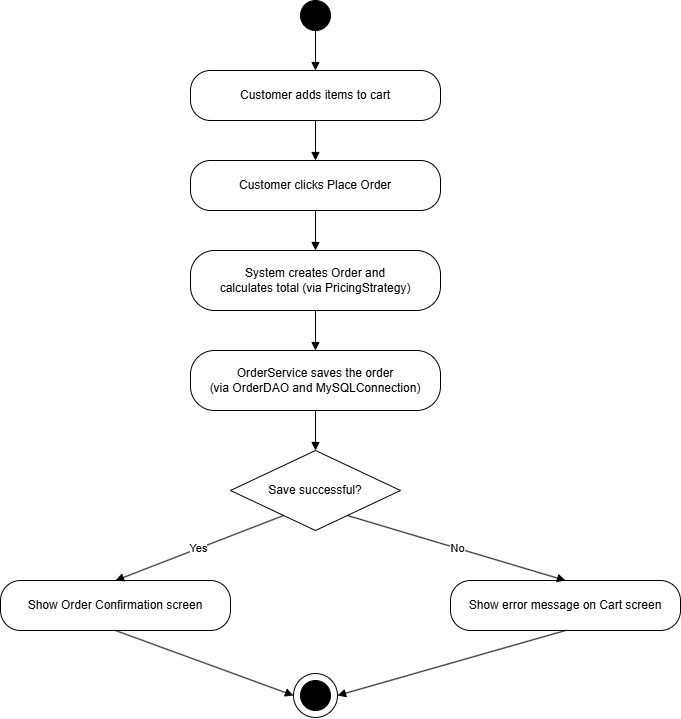

The diagram above was exported from draw.io. Its source (the exported page's mxGraphModel, read from the mxfile embedded in the PNG):
<mxGraphModel dx="1256" dy="1125" grid="1" gridSize="10" guides="1" tooltips="1" connect="1" arrows="1" fold="1" page="1" pageScale="1" pageWidth="900" pageHeight="1100" math="0" shadow="0">
  <root>
    <mxCell id="0" />
    <mxCell id="1" parent="0" />
    <mxCell id="start" parent="1" style="ellipse;whiteSpace=wrap;html=1;fillColor=#000000;" value="" vertex="1">
      <mxGeometry height="30" width="30" x="380" y="20" as="geometry" />
    </mxCell>
    <mxCell id="act1" parent="1" style="rounded=1;whiteSpace=wrap;html=1;arcSize=40;" value="Customer adds items to cart" vertex="1">
      <mxGeometry height="50" width="250" x="270" y="90" as="geometry" />
    </mxCell>
    <mxCell id="act2" parent="1" style="rounded=1;whiteSpace=wrap;html=1;arcSize=40;" value="Customer clicks Place Order" vertex="1">
      <mxGeometry height="50" width="250" x="270" y="180" as="geometry" />
    </mxCell>
    <mxCell id="act3" parent="1" style="rounded=1;whiteSpace=wrap;html=1;arcSize=40;" value="System creates Order and&#10;calculates total (via PricingStrategy)" vertex="1">
      <mxGeometry height="60" width="250" x="270" y="270" as="geometry" />
    </mxCell>
    <mxCell id="act4" parent="1" style="rounded=1;whiteSpace=wrap;html=1;arcSize=40;" value="OrderService saves the order&#10;(via OrderDAO and MySQLConnection)" vertex="1">
      <mxGeometry height="60" width="250" x="270" y="370" as="geometry" />
    </mxCell>
    <mxCell id="decision" parent="1" style="rhombus;whiteSpace=wrap;html=1;" value="Save successful?" vertex="1">
      <mxGeometry height="80" width="170" x="310" y="470" as="geometry" />
    </mxCell>
    <mxCell id="act5" parent="1" style="rounded=1;whiteSpace=wrap;html=1;arcSize=40;" value="Show Order Confirmation screen" vertex="1">
      <mxGeometry height="50" width="230" x="80" y="600" as="geometry" />
    </mxCell>
    <mxCell id="act6" parent="1" style="rounded=1;whiteSpace=wrap;html=1;arcSize=40;" value="Show error message on Cart screen" vertex="1">
      <mxGeometry height="50" width="230" x="530" y="600" as="geometry" />
    </mxCell>
    <mxCell id="end" parent="1" style="ellipse;whiteSpace=wrap;html=1;fillColor=#000000;" value="" vertex="1">
      <mxGeometry height="30" width="30" x="380" y="700" as="geometry" />
    </mxCell>
    <mxCell id="endRing" parent="1" style="ellipse;whiteSpace=wrap;html=1;fillColor=none;" value="" vertex="1">
      <mxGeometry height="44" width="44" x="373" y="693" as="geometry" />
    </mxCell>
    <mxCell id="e1" edge="1" parent="1" source="start" style="html=1;endArrow=block;endFill=1;" target="act1">
      <mxGeometry relative="1" as="geometry" />
    </mxCell>
    <mxCell id="e2" edge="1" parent="1" source="act1" style="html=1;endArrow=block;endFill=1;" target="act2">
      <mxGeometry relative="1" as="geometry" />
    </mxCell>
    <mxCell id="e3" edge="1" parent="1" source="act2" style="html=1;endArrow=block;endFill=1;" target="act3">
      <mxGeometry relative="1" as="geometry" />
    </mxCell>
    <mxCell id="e4" edge="1" parent="1" source="act3" style="html=1;endArrow=block;endFill=1;" target="act4">
      <mxGeometry relative="1" as="geometry" />
    </mxCell>
    <mxCell id="e5" edge="1" parent="1" source="act4" style="html=1;endArrow=block;endFill=1;" target="decision">
      <mxGeometry relative="1" as="geometry" />
    </mxCell>
    <mxCell id="e6" edge="1" parent="1" source="decision" style="html=1;endArrow=block;endFill=1;exitX=0.2;exitY=1;exitDx=0;exitDy=0;entryX=0.5;entryY=0;entryDx=0;entryDy=0;" target="act5" value="Yes">
      <mxGeometry relative="1" as="geometry" />
    </mxCell>
    <mxCell id="e7" edge="1" parent="1" source="decision" style="html=1;endArrow=block;endFill=1;exitX=0.8;exitY=1;exitDx=0;exitDy=0;entryX=0.5;entryY=0;entryDx=0;entryDy=0;" target="act6" value="No">
      <mxGeometry relative="1" as="geometry" />
    </mxCell>
    <mxCell id="e8" edge="1" parent="1" source="act5" style="html=1;endArrow=block;endFill=1;exitX=0.5;exitY=1;exitDx=0;exitDy=0;entryX=0.15;entryY=0.5;entryDx=0;entryDy=0;" target="endRing">
      <mxGeometry relative="1" as="geometry" />
    </mxCell>
    <mxCell id="e9" edge="1" parent="1" source="act6" style="html=1;endArrow=block;endFill=1;exitX=0.5;exitY=1;exitDx=0;exitDy=0;entryX=0.85;entryY=0.5;entryDx=0;entryDy=0;" target="endRing">
      <mxGeometry relative="1" as="geometry" />
    </mxCell>
  </root>
</mxGraphModel>